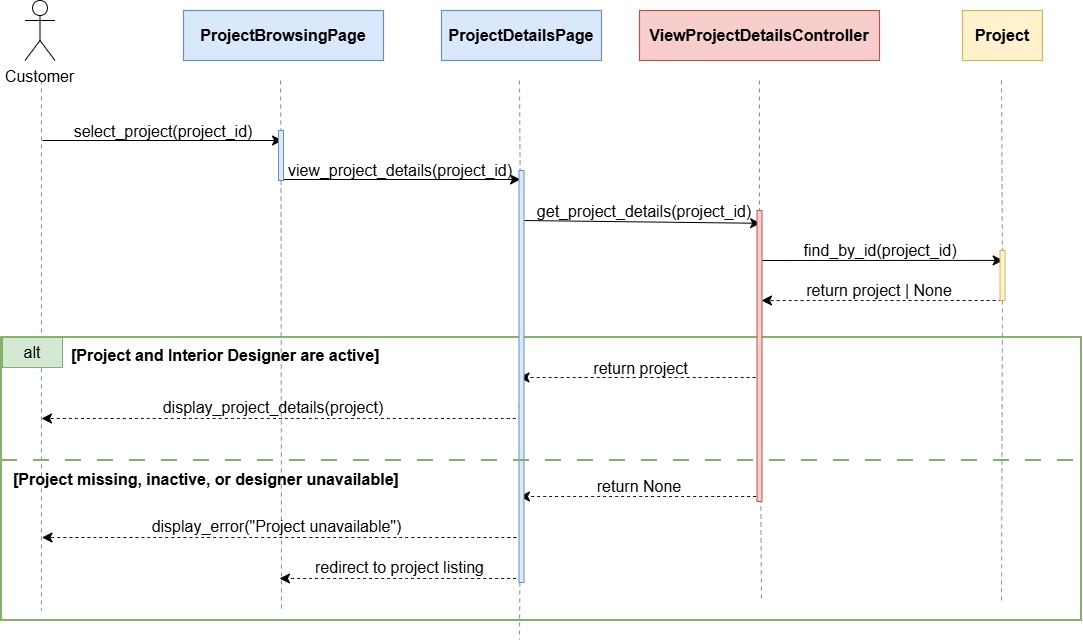

The diagram above was exported from draw.io. Its source (the exported page's mxGraphModel, read from the mxfile embedded in the PNG):
<mxGraphModel dx="1153" dy="1035" grid="1" gridSize="10" guides="1" tooltips="1" connect="1" arrows="1" fold="1" page="1" pageScale="1" pageWidth="1800" pageHeight="1000" math="0" shadow="0">
  <root>
    <mxCell id="0" />
    <mxCell id="1" parent="0" />
    <mxCell id="EkT5BEnP828QdKaYp5Zs-29" parent="1" style="rounded=0;whiteSpace=wrap;html=1;fillColor=none;strokeColor=#82b366;fontSize=16;strokeWidth=2;" value="" vertex="1">
      <mxGeometry height="283" width="1080" x="200" y="397" as="geometry" />
    </mxCell>
    <mxCell id="5" edge="1" parent="1" style="endArrow=none;startArrow=none;dashed=1;dashPattern=4 4;strokeColor=#80909D;strokeWidth=1;fontSize=16;" value="">
      <mxGeometry relative="1" as="geometry">
        <mxPoint x="240" y="140" as="sourcePoint" />
        <mxPoint x="240" y="670" as="targetPoint" />
      </mxGeometry>
    </mxCell>
    <mxCell id="7" edge="1" parent="1" source="7ooVO6h3ILvUPr0b0OXf-14" style="endArrow=none;startArrow=none;dashed=1;dashPattern=4 4;strokeColor=#80909D;strokeWidth=1;fontSize=16;" value="">
      <mxGeometry relative="1" as="geometry">
        <mxPoint x="479" y="140" as="sourcePoint" />
        <mxPoint x="480" y="670" as="targetPoint" />
      </mxGeometry>
    </mxCell>
    <mxCell id="8" parent="1" style="rounded=0;whiteSpace=wrap;html=1;fillColor=#dae8fc;strokeColor=#6c8ebf;strokeWidth=1.2;fontSize=16;fontStyle=1;align=center;verticalAlign=middle;" value="ProjectBrowsingPage" vertex="1">
      <mxGeometry height="50" width="200" x="382" y="70" as="geometry" />
    </mxCell>
    <mxCell id="9" edge="1" parent="1" style="endArrow=none;startArrow=none;dashed=1;dashPattern=4 4;strokeColor=#80909D;strokeWidth=1;fontSize=16;" value="">
      <mxGeometry relative="1" as="geometry">
        <mxPoint x="718.6111110000002" y="602" as="sourcePoint" />
        <mxPoint x="718" y="699" as="targetPoint" />
      </mxGeometry>
    </mxCell>
    <mxCell id="10" parent="1" style="rounded=0;whiteSpace=wrap;html=1;fillColor=#dae8fc;strokeColor=#6c8ebf;strokeWidth=1.2;fontSize=16;fontStyle=1;align=center;verticalAlign=middle;" value="ProjectDetailsPage" vertex="1">
      <mxGeometry height="50" width="160" x="640" y="70" as="geometry" />
    </mxCell>
    <mxCell id="11" edge="1" parent="1" style="endArrow=none;startArrow=none;dashed=1;dashPattern=4 4;strokeColor=#80909D;strokeWidth=1;fontSize=16;" value="">
      <mxGeometry relative="1" as="geometry">
        <mxPoint x="958.0000000000002" y="374" as="sourcePoint" />
        <mxPoint x="960" y="660" as="targetPoint" />
      </mxGeometry>
    </mxCell>
    <mxCell id="12" parent="1" style="rounded=0;whiteSpace=wrap;html=1;fillColor=#f8cecc;strokeColor=#b85450;strokeWidth=1.2;fontSize=16;fontStyle=1;align=center;verticalAlign=middle;" value="ViewProjectDetailsController" vertex="1">
      <mxGeometry height="50" width="240" x="838" y="70" as="geometry" />
    </mxCell>
    <mxCell id="13" edge="1" parent="1" source="7ooVO6h3ILvUPr0b0OXf-22" style="endArrow=none;startArrow=none;dashed=1;dashPattern=4 4;strokeColor=#80909D;strokeWidth=1;fontSize=16;" value="">
      <mxGeometry relative="1" as="geometry">
        <mxPoint x="1200" y="140" as="sourcePoint" />
        <mxPoint x="1200" y="660" as="targetPoint" />
      </mxGeometry>
    </mxCell>
    <mxCell id="14" parent="1" style="rounded=0;whiteSpace=wrap;html=1;fillColor=#fff2cc;strokeColor=#d6b656;strokeWidth=1.2;fontSize=16;fontStyle=1;align=center;verticalAlign=middle;" value="Project" vertex="1">
      <mxGeometry height="50" width="80" x="1161" y="70" as="geometry" />
    </mxCell>
    <mxCell id="2b66AKAIcW0CLFmSBAH5-59" parent="1" style="shape=umlActor;verticalLabelPosition=bottom;verticalAlign=top;html=1;outlineConnect=0;labelPerimeter=1;fontSize=16;" value="Customer" vertex="1">
      <mxGeometry height="60" width="30" x="223.5" y="60" as="geometry" />
    </mxCell>
    <mxCell id="38VJHhaBm1qHHcLcZ8TE-14" edge="1" parent="1" style="endArrow=classic;html=1;rounded=0;fontSize=16;defaultLabelBackgroundColor=page;startSize=8;endSize=8;curved=1;" value="">
      <mxGeometry height="50" relative="1" width="50" as="geometry">
        <mxPoint x="241" y="200" as="sourcePoint" />
        <mxPoint x="481" y="200" as="targetPoint" />
      </mxGeometry>
    </mxCell>
    <mxCell id="38VJHhaBm1qHHcLcZ8TE-15" edge="1" parent="1" style="endArrow=classic;html=1;rounded=0;fontSize=16;defaultLabelBackgroundColor=page;startSize=8;endSize=8;curved=1;dashed=1;" value="">
      <mxGeometry height="50" relative="1" width="50" as="geometry">
        <mxPoint x="1200" y="360" as="sourcePoint" />
        <mxPoint x="960" y="360" as="targetPoint" />
      </mxGeometry>
    </mxCell>
    <mxCell id="38VJHhaBm1qHHcLcZ8TE-16" edge="1" parent="1" style="endArrow=classic;html=1;rounded=0;fontSize=16;defaultLabelBackgroundColor=page;startSize=8;endSize=8;curved=1;entryX=0.631;entryY=0.198;entryDx=0;entryDy=0;entryPerimeter=0;" target="7ooVO6h3ILvUPr0b0OXf-22" value="">
      <mxGeometry height="50" relative="1" width="50" as="geometry">
        <mxPoint x="958.5" y="320" as="sourcePoint" />
        <mxPoint x="1278.5" y="320" as="targetPoint" />
      </mxGeometry>
    </mxCell>
    <mxCell id="38VJHhaBm1qHHcLcZ8TE-17" edge="1" parent="1" style="endArrow=classic;html=1;rounded=0;fontSize=16;defaultLabelBackgroundColor=page;startSize=8;endSize=8;curved=1;entryX=0.722;entryY=0.044;entryDx=0;entryDy=0;entryPerimeter=0;" target="7ooVO6h3ILvUPr0b0OXf-23" value="">
      <mxGeometry height="50" relative="1" width="50" as="geometry">
        <mxPoint x="720.5" y="280" as="sourcePoint" />
        <mxPoint x="1040.5" y="280" as="targetPoint" />
      </mxGeometry>
    </mxCell>
    <mxCell id="38VJHhaBm1qHHcLcZ8TE-18" edge="1" parent="1" style="endArrow=classic;html=1;rounded=0;fontSize=16;defaultLabelBackgroundColor=page;startSize=8;endSize=8;curved=1;" value="">
      <mxGeometry height="50" relative="1" width="50" as="geometry">
        <mxPoint x="480" y="239" as="sourcePoint" />
        <mxPoint x="719" y="239" as="targetPoint" />
      </mxGeometry>
    </mxCell>
    <mxCell id="7ooVO6h3ILvUPr0b0OXf-15" edge="1" parent="1" style="endArrow=none;startArrow=none;dashed=1;dashPattern=4 4;strokeColor=#80909D;strokeWidth=1;fontSize=16;" target="7ooVO6h3ILvUPr0b0OXf-14" value="">
      <mxGeometry relative="1" as="geometry">
        <mxPoint x="479" y="140" as="sourcePoint" />
        <mxPoint x="479" y="920" as="targetPoint" />
      </mxGeometry>
    </mxCell>
    <mxCell id="7ooVO6h3ILvUPr0b0OXf-14" parent="1" style="rounded=0;whiteSpace=wrap;html=1;fillColor=#dae8fc;strokeColor=#6c8ebf;fontSize=16;" value="" vertex="1">
      <mxGeometry height="50" width="5" x="477" y="190" as="geometry" />
    </mxCell>
    <mxCell id="7ooVO6h3ILvUPr0b0OXf-26" parent="1" style="text;html=1;whiteSpace=wrap;strokeColor=none;fillColor=none;align=center;verticalAlign=middle;rounded=0;fontSize=16;" value="select_project(project_id)" vertex="1">
      <mxGeometry height="30" width="60" x="332" y="176" as="geometry" />
    </mxCell>
    <mxCell id="7ooVO6h3ILvUPr0b0OXf-28" edge="1" parent="1" style="endArrow=none;startArrow=none;dashed=1;dashPattern=4 4;strokeColor=#80909D;strokeWidth=1;fontSize=16;" target="7ooVO6h3ILvUPr0b0OXf-24" value="">
      <mxGeometry relative="1" as="geometry">
        <mxPoint x="718" y="140" as="sourcePoint" />
        <mxPoint x="718" y="920" as="targetPoint" />
      </mxGeometry>
    </mxCell>
    <mxCell id="7ooVO6h3ILvUPr0b0OXf-30" parent="1" style="text;html=1;whiteSpace=wrap;strokeColor=none;fillColor=none;align=center;verticalAlign=middle;rounded=0;fontSize=16;" value="view_project_details(project_id)" vertex="1">
      <mxGeometry height="30" width="60" x="569" y="215" as="geometry" />
    </mxCell>
    <mxCell id="7ooVO6h3ILvUPr0b0OXf-31" edge="1" parent="1" style="endArrow=none;startArrow=none;dashed=1;dashPattern=4 4;strokeColor=#80909D;strokeWidth=1;fontSize=16;" target="7ooVO6h3ILvUPr0b0OXf-23" value="">
      <mxGeometry relative="1" as="geometry">
        <mxPoint x="958" y="140" as="sourcePoint" />
        <mxPoint x="958" y="920" as="targetPoint" />
      </mxGeometry>
    </mxCell>
    <mxCell id="7ooVO6h3ILvUPr0b0OXf-32" parent="1" style="text;html=1;whiteSpace=wrap;strokeColor=none;fillColor=none;align=center;verticalAlign=middle;rounded=0;fontSize=16;" value="get_project_details(project_id)" vertex="1">
      <mxGeometry height="30" width="60" x="813" y="256" as="geometry" />
    </mxCell>
    <mxCell id="7ooVO6h3ILvUPr0b0OXf-34" edge="1" parent="1" style="endArrow=none;startArrow=none;dashed=1;dashPattern=4 4;strokeColor=#80909D;strokeWidth=1;fontSize=16;" target="7ooVO6h3ILvUPr0b0OXf-22" value="">
      <mxGeometry relative="1" as="geometry">
        <mxPoint x="1200" y="140" as="sourcePoint" />
        <mxPoint x="1200" y="920" as="targetPoint" />
      </mxGeometry>
    </mxCell>
    <mxCell id="7ooVO6h3ILvUPr0b0OXf-22" parent="1" style="rounded=0;whiteSpace=wrap;html=1;fillColor=#fff2cc;strokeColor=#d6b656;fontSize=16;" value="" vertex="1">
      <mxGeometry height="50" width="5" x="1198.5" y="310" as="geometry" />
    </mxCell>
    <mxCell id="7ooVO6h3ILvUPr0b0OXf-35" parent="1" style="text;html=1;whiteSpace=wrap;strokeColor=none;fillColor=none;align=center;verticalAlign=middle;rounded=0;fontSize=16;" value="find_by_id(project_id)" vertex="1">
      <mxGeometry height="30" width="60" x="1049" y="295" as="geometry" />
    </mxCell>
    <mxCell id="7ooVO6h3ILvUPr0b0OXf-41" edge="1" parent="1" style="endArrow=classic;html=1;rounded=0;fontSize=16;defaultLabelBackgroundColor=page;startSize=8;endSize=8;curved=1;dashed=1;" value="">
      <mxGeometry height="50" relative="1" width="50" as="geometry">
        <mxPoint x="720" y="478" as="sourcePoint" />
        <mxPoint x="240" y="478" as="targetPoint" />
      </mxGeometry>
    </mxCell>
    <mxCell id="EkT5BEnP828QdKaYp5Zs-15" parent="1" style="text;html=1;whiteSpace=wrap;strokeColor=none;fillColor=none;align=center;verticalAlign=middle;rounded=0;fontSize=16;" value="return project | None" vertex="1">
      <mxGeometry height="30" width="160" x="998" y="335" as="geometry" />
    </mxCell>
    <mxCell id="EkT5BEnP828QdKaYp5Zs-16" parent="1" style="text;html=1;whiteSpace=wrap;strokeColor=none;fillColor=none;align=center;verticalAlign=middle;rounded=0;fontSize=16;fontFamily=Helvetica;fontColor=default;fontStyle=0;" value="&lt;span&gt;return project&lt;/span&gt;" vertex="1">
      <mxGeometry height="61" width="111" x="784" y="397" as="geometry" />
    </mxCell>
    <mxCell id="EkT5BEnP828QdKaYp5Zs-18" parent="1" style="text;html=1;whiteSpace=wrap;strokeColor=none;fillColor=none;align=center;verticalAlign=middle;rounded=0;fontSize=16;" value="display_project_details(project)" vertex="1">
      <mxGeometry height="30" width="60" x="442" y="452" as="geometry" />
    </mxCell>
    <mxCell id="EkT5BEnP828QdKaYp5Zs-19" edge="1" parent="1" source="7ooVO6h3ILvUPr0b0OXf-23" style="endArrow=none;startArrow=none;dashed=1;dashPattern=4 4;strokeColor=#80909D;strokeWidth=1;fontSize=16;" value="">
      <mxGeometry relative="1" as="geometry">
        <mxPoint x="958" y="290" as="sourcePoint" />
        <mxPoint x="958.0000000000002" y="354" as="targetPoint" />
      </mxGeometry>
    </mxCell>
    <mxCell id="EkT5BEnP828QdKaYp5Zs-20" edge="1" parent="1" style="endArrow=classic;html=1;rounded=0;fontSize=16;defaultLabelBackgroundColor=page;startSize=8;endSize=8;curved=1;dashed=1;entryX=0;entryY=0.25;entryDx=0;entryDy=0;" value="">
      <mxGeometry height="50" relative="1" width="50" as="geometry">
        <mxPoint x="960" y="437" as="sourcePoint" />
        <mxPoint x="717.5" y="437.0000000000001" as="targetPoint" />
      </mxGeometry>
    </mxCell>
    <mxCell id="EkT5BEnP828QdKaYp5Zs-21" edge="1" parent="1" style="endArrow=classic;html=1;rounded=0;fontSize=16;defaultLabelBackgroundColor=page;startSize=8;endSize=8;curved=1;dashed=1;" value="">
      <mxGeometry height="50" relative="1" width="50" as="geometry">
        <mxPoint x="720.5" y="597" as="sourcePoint" />
        <mxPoint x="240.5" y="597" as="targetPoint" />
      </mxGeometry>
    </mxCell>
    <mxCell id="EkT5BEnP828QdKaYp5Zs-22" parent="1" style="text;html=1;whiteSpace=wrap;strokeColor=none;fillColor=none;align=center;verticalAlign=middle;rounded=0;fontSize=16;fontFamily=Helvetica;fontColor=default;fontStyle=0;" value="&lt;span&gt;return None&lt;/span&gt;" vertex="1">
      <mxGeometry height="30" width="95.5" x="789.5" y="531" as="geometry" />
    </mxCell>
    <mxCell id="EkT5BEnP828QdKaYp5Zs-23" parent="1" style="text;html=1;whiteSpace=wrap;strokeColor=none;fillColor=none;align=center;verticalAlign=middle;rounded=0;fontSize=16;" value="display_error(&quot;Project unavailable&quot;)" vertex="1">
      <mxGeometry height="30" width="270.75" x="340.25" y="571" as="geometry" />
    </mxCell>
    <mxCell id="EkT5BEnP828QdKaYp5Zs-24" edge="1" parent="1" style="endArrow=classic;html=1;rounded=0;fontSize=16;defaultLabelBackgroundColor=page;startSize=8;endSize=8;curved=1;dashed=1;entryX=0;entryY=0.25;entryDx=0;entryDy=0;" value="">
      <mxGeometry height="50" relative="1" width="50" as="geometry">
        <mxPoint x="960.5" y="556" as="sourcePoint" />
        <mxPoint x="718" y="556.0000000000001" as="targetPoint" />
      </mxGeometry>
    </mxCell>
    <mxCell id="EkT5BEnP828QdKaYp5Zs-26" edge="1" parent="1" style="endArrow=none;startArrow=none;dashed=1;dashPattern=4 4;strokeColor=#80909D;strokeWidth=1;fontSize=16;" target="7ooVO6h3ILvUPr0b0OXf-24" value="">
      <mxGeometry relative="1" as="geometry">
        <mxPoint x="719.0815450643777" y="448" as="sourcePoint" />
        <mxPoint x="718" y="574" as="targetPoint" />
      </mxGeometry>
    </mxCell>
    <mxCell id="EkT5BEnP828QdKaYp5Zs-28" edge="1" parent="1" style="endArrow=none;startArrow=none;dashed=1;dashPattern=4 4;strokeColor=#80909D;strokeWidth=1;fontSize=16;" value="">
      <mxGeometry relative="1" as="geometry">
        <mxPoint x="720.0000000000002" y="637.9999999999998" as="sourcePoint" />
        <mxPoint x="720" y="551" as="targetPoint" />
      </mxGeometry>
    </mxCell>
    <mxCell id="EkT5BEnP828QdKaYp5Zs-30" parent="1" style="text;html=1;whiteSpace=wrap;strokeColor=#82b366;fillColor=#d5e8d4;align=center;verticalAlign=middle;rounded=0;fontSize=16;" value="alt" vertex="1">
      <mxGeometry height="30" width="60" x="201" y="397" as="geometry" />
    </mxCell>
    <mxCell id="EkT5BEnP828QdKaYp5Zs-33" parent="1" style="text;html=1;whiteSpace=wrap;strokeColor=none;fillColor=none;align=left;verticalAlign=middle;rounded=0;fontSize=16;fontStyle=1" value="[Project missing, inactive, or designer unavailable]" vertex="1">
      <mxGeometry height="30" width="401" x="210" y="523.5" as="geometry" />
    </mxCell>
    <mxCell id="7ooVO6h3ILvUPr0b0OXf-23" parent="1" style="rounded=0;whiteSpace=wrap;html=1;fillColor=#f8cecc;strokeColor=#b85450;fontSize=16;" value="" vertex="1">
      <mxGeometry height="291" width="5" x="955.5" y="270" as="geometry" />
    </mxCell>
    <mxCell id="XgHGE0ssIQTjgh86gu88-14" edge="1" parent="1" style="endArrow=classic;html=1;rounded=0;fontSize=16;defaultLabelBackgroundColor=page;startSize=8;endSize=8;curved=1;dashed=1;entryX=0;entryY=0.25;entryDx=0;entryDy=0;" value="">
      <mxGeometry height="50" relative="1" width="50" as="geometry">
        <mxPoint x="720.5" y="638" as="sourcePoint" />
        <mxPoint x="478" y="638.0000000000001" as="targetPoint" />
      </mxGeometry>
    </mxCell>
    <mxCell id="XgHGE0ssIQTjgh86gu88-15" parent="1" style="text;html=1;whiteSpace=wrap;strokeColor=none;fillColor=none;align=center;verticalAlign=middle;rounded=0;fontSize=16;" value="redirect to project listing" vertex="1">
      <mxGeometry height="30" width="171" x="513" y="612" as="geometry" />
    </mxCell>
    <mxCell id="7ooVO6h3ILvUPr0b0OXf-24" parent="1" style="rounded=0;whiteSpace=wrap;html=1;fillColor=#dae8fc;strokeColor=#6c8ebf;fontSize=16;" value="" vertex="1">
      <mxGeometry height="412" width="5" x="717.5" y="230" as="geometry" />
    </mxCell>
    <mxCell id="HevnVtVs4JRg9pu-nTy5-14" edge="1" parent="1" style="edgeStyle=none;orthogonalLoop=1;jettySize=auto;html=1;rounded=0;defaultLabelBackgroundColor=page;startArrow=none;startFill=0;endArrow=none;endFill=0;dashed=1;strokeWidth=2;dashPattern=8 8;fillColor=#d5e8d4;strokeColor=#82b366;" value="">
      <mxGeometry relative="1" width="100" as="geometry">
        <Array as="points" />
        <mxPoint x="200" y="520" as="sourcePoint" />
        <mxPoint x="1280" y="520" as="targetPoint" />
      </mxGeometry>
    </mxCell>
    <mxCell id="EiwbZ979P0OyyuP1f39b-14" parent="1" style="text;html=1;whiteSpace=wrap;strokeColor=none;fillColor=none;align=left;verticalAlign=middle;rounded=0;fontSize=16;fontStyle=1" value="[Project and Interior Designer are active]" vertex="1">
      <mxGeometry height="30" width="314" x="268" y="400.5" as="geometry" />
    </mxCell>
  </root>
</mxGraphModel>